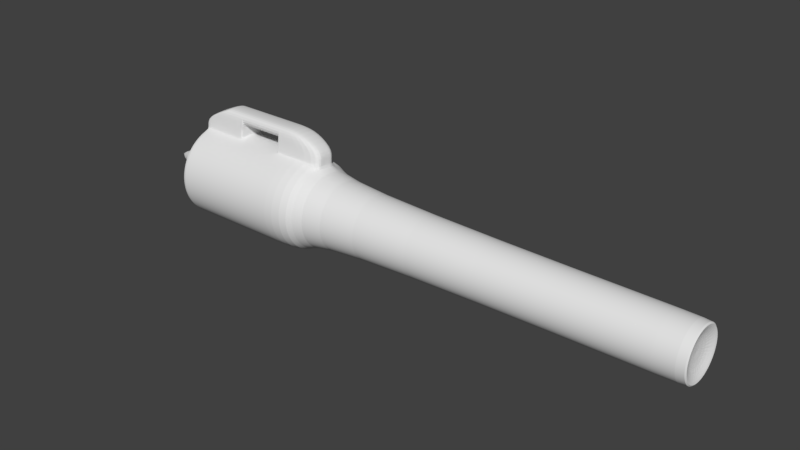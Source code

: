 # Source: LeafBlower.blend  (saved by Blender 2.79.0; exported with 4.5.12 LTS)
import bpy
from mathutils import Matrix  # noqa: F401  (used for matrix-valued properties, if any)

bpy.ops.wm.read_factory_settings(use_empty=True)
scene = bpy.context.scene
scene.name = 'Scene'

# ---- collections
col_collection_1 = bpy.data.collections.new('Collection 1'); scene.collection.children.link(col_collection_1)

# ---- world
world_world = bpy.data.worlds.new('World'); scene.world = world_world
world_world.color = (0.05088, 0.05088, 0.05088)
world_world.use_sun_shadow = False
world_world.sun_shadow_jitter_overblur = 0.0
world_world.cycles.sampling_method = 'MANUAL'

# ---- meshes
me_cylinder = bpy.data.meshes.new('Cylinder')
me_cylinder.from_pydata([(-1.418e-07, -0.4637, -1.0), (1.346e-06, -0.2128, 4.993), (-0.09046, -0.4548, -1.0), (-0.04151, -0.2087, 4.993), (-0.1774, -0.4284, -1.0), (-0.08142, -0.1966, 4.993), (-0.2576, -0.3855, -1.0), (-0.1182, -0.1769, 4.993), (-0.3279, -0.3279, -1.0), (-0.1505, -0.1505, 4.993), (-0.3855, -0.2576, -1.0), (-0.1769, -0.1182, 4.993), (-0.4284, -0.1774, -1.0), (-0.1966, -0.08143, 4.993), (-0.4548, -0.09046, -1.0), (-0.2087, -0.04151, 4.993), (-0.4637, 6.433e-07, -1.0), (-0.2128, -3.691e-07, 4.993), (-0.4548, 0.09046, -1.0), (-0.2087, 0.04151, 4.993), (-0.4284, 0.1774, -1.0), (-0.1966, 0.08143, 4.993), (-0.3855, 0.2576, -1.0), (-0.1769, 0.1182, 4.993), (-0.3279, 0.3279, -1.0), (-0.1505, 0.1505, 4.993), (-0.2576, 0.3855, -1.0), (-0.1182, 0.1769, 4.993), (-0.1774, 0.4284, -1.0), (-0.08142, 0.1966, 4.993), (-0.09046, 0.4548, -1.0), (-0.04151, 0.2087, 4.993), (9.336e-09, 0.4637, -1.0), (1.338e-06, 0.2128, 4.993), (0.09046, 0.4548, -1.0), (0.04151, 0.2087, 4.993), (0.1774, 0.4284, -1.0), (0.08143, 0.1966, 4.993), (0.2576, 0.3855, -1.0), (0.1182, 0.1769, 4.993), (0.3279, 0.3279, -1.0), (0.1505, 0.1505, 4.993), (0.3855, 0.2576, -1.0), (0.1769, 0.1182, 4.993), (0.4284, 0.1774, -1.0), (0.1966, 0.08143, 4.993), (0.4548, 0.09046, -1.0), (0.2087, 0.04151, 4.993), (0.4637, 2.306e-07, -1.0), (0.2128, -4.062e-07, 4.993), (0.4548, -0.09046, -1.0), (0.2087, -0.04151, 4.993), (0.4284, -0.1774, -1.0), (0.1966, -0.08143, 4.993), (0.3855, -0.2576, -1.0), (0.1769, -0.1182, 4.993), (0.3279, -0.3279, -1.0), (0.1505, -0.1505, 4.993), (0.2576, -0.3855, -1.0), (0.1182, -0.1769, 4.993), (0.1774, -0.4284, -1.0), (0.08143, -0.1966, 4.993), (0.09046, -0.4548, -1.0), (0.04151, -0.2087, 4.993), (-1.63e-08, -0.7287, -1.0), (-0.1422, -0.7147, -1.0), (-0.2788, -0.6732, -1.0), (-0.4048, -0.6059, -1.0), (-0.5152, -0.5152, -1.0), (-0.6059, -0.4048, -1.0), (-0.6732, -0.2788, -1.0), (-0.7147, -0.1422, -1.0), (-0.7147, 0.1422, -1.0), (-0.6732, 0.2788, -1.0), (-0.6059, 0.4048, -1.0), (-0.5152, 0.5152, -1.0), (-0.4048, 0.6059, -1.0), (-0.2788, 0.6732, -1.0), (-0.1422, 0.7147, -1.0), (2.211e-07, 0.7287, -1.0), (0.1422, 0.7147, -1.0), (0.2788, 0.6732, -1.0), (0.4048, 0.6059, -1.0), (0.5152, 0.5152, -1.0), (0.6059, 0.4048, -1.0), (0.6732, 0.2788, -1.0), (0.7147, 0.1422, -1.0), (0.7287, -3.852e-08, -1.0), (0.7147, -0.1422, -1.0), (0.6732, -0.2788, -1.0), (0.6059, -0.4048, -1.0), (0.5152, -0.5152, -1.0), (0.4048, -0.6059, -1.0), (0.2788, -0.6732, -1.0), (0.1422, -0.7147, -1.0), (-1.03e-06, -0.04546, -4.181), (-0.008871, -0.04459, -4.181), (-0.0174, -0.042, -4.181), (-0.02526, -0.0378, -4.181), (-0.03215, -0.03215, -4.181), (-0.0378, -0.02526, -4.181), (-0.04201, -0.0174, -4.181), (-0.04459, -0.008868, -4.181), (-0.04547, 1.78e-06, -4.181), (-0.04459, 0.008871, -4.181), (-0.04201, 0.0174, -4.181), (-0.0378, 0.02526, -4.181), (-0.03215, 0.03215, -4.181), (-0.02526, 0.0378, -4.181), (-0.0174, 0.04201, -4.181), (-0.008871, 0.04459, -4.181), (-1.66e-06, 0.04547, -4.181), (0.008868, 0.04459, -4.181), (0.0174, 0.04201, -4.181), (0.02526, 0.0378, -4.181), (0.03215, 0.03215, -4.181), (0.0378, 0.02526, -4.181), (0.042, 0.0174, -4.181), (0.04459, 0.008871, -4.181), (0.04546, 1.472e-06, -4.181), (0.04459, -0.008868, -4.181), (0.042, -0.0174, -4.181), (0.0378, -0.02526, -4.181), (0.03215, -0.03215, -4.181), (0.02526, -0.0378, -4.181), (0.0174, -0.042, -4.181), (0.008868, -0.04459, -4.181), (-3.55e-07, -0.7287, -1.777), (-6.937e-07, -0.7287, -2.555), (0.1422, -0.7147, -2.555), (0.1422, -0.7147, -1.777), (-0.6732, 0.2788, -1.777), (-0.6732, 0.2788, -2.555), (-0.7147, 0.1422, -2.555), (-0.7147, 0.1422, -1.777), (0.4048, 0.6059, -1.777), (0.4048, 0.6059, -2.555), (0.2788, 0.6732, -2.555), (0.2788, 0.6732, -1.777), (0.5152, -0.5152, -1.777), (0.5152, -0.5152, -2.555), (0.6059, -0.4048, -2.555), (0.6059, -0.4048, -1.777), (-0.6732, -0.2788, -1.777), (-0.6732, -0.2788, -2.555), (-0.6059, -0.4048, -2.555), (-0.6059, -0.4048, -1.777), (-0.1422, 0.7147, -1.777), (-0.1422, 0.7147, -2.555), (-0.2788, 0.6732, -2.555), (-0.2788, 0.6732, -1.777), (0.7287, 2.299e-07, -1.777), (0.7287, 4.982e-07, -2.555), (0.7147, 0.1422, -2.555), (0.7147, 0.1422, -1.777), (-0.2788, -0.6732, -1.777), (-0.2788, -0.6732, -2.555), (-0.1422, -0.7147, -2.555), (-0.1422, -0.7147, -1.777), (-0.6059, 0.4048, -1.777), (-0.6059, 0.4048, -2.555), (0.5152, 0.5152, -1.777), (0.5152, 0.5152, -2.555), (0.4048, -0.6059, -1.777), (0.4048, -0.6059, -2.555), (-0.7147, -0.1422, -1.777), (-0.7147, -0.1422, -2.555), (-1.176e-07, 0.7287, -1.777), (-4.563e-07, 0.7287, -2.555), (0.7147, -0.1422, -1.777), (0.7147, -0.1422, -2.555), (-0.4048, -0.6059, -1.777), (-0.4048, -0.6059, -2.555), (-0.5152, 0.5152, -1.777), (-0.5152, 0.5152, -2.555), (0.6059, 0.4048, -1.777), (0.6059, 0.4048, -2.555), (0.2788, -0.6732, -1.777), (0.2788, -0.6732, -2.555), (-0.7287, 8.784e-07, -1.777), (-0.7287, 1.147e-06, -2.555), (0.1422, 0.7147, -1.777), (0.1422, 0.7147, -2.555), (0.6732, -0.2788, -1.777), (0.6732, -0.2788, -2.555), (-0.5152, -0.5152, -1.777), (-0.5152, -0.5152, -2.555), (-0.4048, 0.6059, -1.777), (-0.4048, 0.6059, -2.555), (0.6732, 0.2788, -1.777), (0.6732, 0.2788, -2.555), (-1.103, -0.104, -1.402), (-1.117, 0.0382, -1.402), (-1.103, 0.1804, -1.402), (-1.061, 0.317, -1.402), (-1.103, -0.104, -2.891), (-1.117, 0.0382, -2.891), (-1.103, 0.1804, -2.891), (-1.061, 0.317, -2.891), (-1.061, 0.317, -2.555), (-1.103, 0.1804, -1.777), (-1.103, -0.104, -2.555), (-1.117, 0.0382, -2.555), (-1.061, 0.317, -1.777), (-1.103, 0.1804, -2.555), (-1.103, -0.104, -1.777), (-1.117, 0.0382, -1.777), (-0.8671, 0.2979, -1.777), (-0.9086, 0.1613, -1.777), (-0.9226, 0.0191, -1.0), (-0.9086, 0.1613, -1.0), (-0.9086, -0.1231, -1.777), (-0.9226, 0.0191, -1.777), (-0.9086, 0.1613, -3.332), (-0.9226, 0.0191, -3.332), (-0.9226, 0.0191, -2.555), (-0.9086, 0.1613, -2.555), (-0.8671, 0.2979, -3.332), (-0.8671, 0.2979, -2.555), (-0.9086, -0.1231, -2.555), (-0.9086, -0.1231, -3.332), (-0.7287, 6.101e-07, -1.0), (-0.8671, 0.2979, -1.0), (-0.9086, -0.1231, -1.0), (-1.032e-06, -0.7287, -3.332), (-0.1422, -0.7147, -3.332), (-0.2788, -0.6732, -3.332), (-0.4048, -0.6059, -3.332), (-0.5152, -0.5152, -3.332), (-0.6059, -0.4048, -3.332), (-0.6732, -0.2788, -3.332), (-0.7147, -0.1422, -3.332), (-0.7287, 1.415e-06, -3.332), (-0.7147, 0.1422, -3.332), (-0.6732, 0.2788, -3.332), (-0.6059, 0.4048, -3.332), (-0.5152, 0.5152, -3.332), (-0.4048, 0.6059, -3.332), (-0.2788, 0.6732, -3.332), (-0.1422, 0.7147, -3.332), (-7.95e-07, 0.7287, -3.332), (0.1422, 0.7147, -3.332), (0.2788, 0.6732, -3.332), (0.4048, 0.6059, -3.332), (0.5152, 0.5152, -3.332), (0.6059, 0.4048, -3.332), (0.6732, 0.2788, -3.332), (0.7147, 0.1422, -3.332), (0.7287, 7.666e-07, -3.332), (0.7147, -0.1422, -3.332), (0.6732, -0.2788, -3.332), (0.6059, -0.4048, -3.332), (0.5152, -0.5152, -3.332), (0.4048, -0.6059, -3.332), (0.2788, -0.6732, -3.332), (0.1422, -0.7147, -3.332), (-9.964e-07, -0.3822, -3.2), (-0.07456, -0.3748, -3.2), (-0.1463, -0.3531, -3.2), (-0.2123, -0.3178, -3.2), (-0.2702, -0.2702, -3.2), (-0.3178, -0.2123, -3.2), (-0.3531, -0.1462, -3.2), (-0.3748, -0.07456, -3.2), (-0.3822, 1.543e-06, -3.2), (-0.3748, 0.07456, -3.2), (-0.3531, 0.1463, -3.2), (-0.3178, 0.2123, -3.2), (-0.2702, 0.2702, -3.2), (-0.2123, 0.3178, -3.2), (-0.1463, 0.3531, -3.2), (-0.07456, 0.3748, -3.2), (-1.056e-06, 0.3822, -3.2), (0.07456, 0.3748, -3.2), (0.1462, 0.3531, -3.2), (0.2123, 0.3178, -3.2), (0.2702, 0.2702, -3.2), (0.3178, 0.2123, -3.2), (0.3531, 0.1463, -3.2), (0.3748, 0.07456, -3.2), (0.3822, 9.655e-07, -3.2), (0.3748, -0.07456, -3.2), (0.3531, -0.1462, -3.2), (0.3178, -0.2123, -3.2), (0.2702, -0.2702, -3.2), (0.2123, -0.3178, -3.2), (0.1462, -0.3531, -3.2), (0.07456, -0.3748, -3.2), (-0.08259, -0.4152, 5.108), (1.223e-06, -0.4233, 5.108), (-0.162, -0.3911, 5.108), (-0.2352, -0.352, 5.108), (-0.2993, -0.2993, 5.108), (-0.352, -0.2352, 5.108), (-0.3911, -0.162, 5.108), (-0.4152, -0.08259, 5.108), (-0.4233, -3.097e-07, 5.108), (-0.4152, 0.08259, 5.108), (-0.3911, 0.162, 5.108), (-0.352, 0.2352, 5.108), (-0.2993, 0.2993, 5.108), (-0.2352, 0.352, 5.108), (-0.162, 0.3911, 5.108), (-0.08259, 0.4152, 5.108), (1.361e-06, 0.4233, 5.108), (0.08259, 0.4152, 5.108), (0.162, 0.3911, 5.108), (0.2352, 0.352, 5.108), (0.2993, 0.2993, 5.108), (0.352, 0.2352, 5.108), (0.3911, 0.162, 5.108), (0.4152, 0.08259, 5.108), (0.4233, -6.865e-07, 5.108), (0.4152, -0.08259, 5.108), (0.3911, -0.162, 5.108), (0.352, -0.2352, 5.108), (0.2993, -0.2993, 5.108), (0.2352, -0.352, 5.108), (0.162, -0.3911, 5.108), (0.08259, -0.4152, 5.108), (1.205e-06, -0.4239, 5.029), (-0.08269, -0.4157, 5.029), (-0.1622, -0.3916, 5.029), (-0.2355, -0.3524, 5.029), (-0.2997, -0.2997, 5.029), (-0.3524, -0.2355, 5.029), (-0.3916, -0.1622, 5.029), (-0.4157, -0.08269, 5.029), (-0.4239, -2.974e-07, 5.029), (-0.4157, 0.08269, 5.029), (-0.3916, 0.1622, 5.029), (-0.3524, 0.2355, 5.029), (-0.2997, 0.2997, 5.029), (-0.2355, 0.3524, 5.029), (-0.1622, 0.3916, 5.029), (-0.08269, 0.4157, 5.029), (1.343e-06, 0.4239, 5.029), (0.08269, 0.4157, 5.029), (0.1622, 0.3916, 5.029), (0.2355, 0.3524, 5.029), (0.2997, 0.2997, 5.029), (0.3524, 0.2355, 5.029), (0.3916, 0.1622, 5.029), (0.4157, 0.08269, 5.029), (0.4239, -6.747e-07, 5.029), (0.4157, -0.08269, 5.029), (0.3916, -0.1622, 5.029), (0.3524, -0.2355, 5.029), (0.2997, -0.2997, 5.029), (0.2355, -0.3524, 5.029), (0.1622, -0.3916, 5.029), (0.08269, -0.4157, 5.029), (-0.07353, -0.3697, -3.216), (-9.969e-07, -0.3769, -3.216), (-0.1442, -0.3482, -3.216), (-0.2094, -0.3134, -3.216), (-0.2665, -0.2665, -3.216), (-0.3134, -0.2094, -3.216), (-0.3482, -0.1442, -3.216), (-0.3697, -0.07353, -3.216), (-0.3769, 1.546e-06, -3.216), (-0.3697, 0.07353, -3.216), (-0.3482, 0.1442, -3.216), (-0.3134, 0.2094, -3.216), (-0.2665, 0.2665, -3.216), (-0.2094, 0.3134, -3.216), (-0.1442, 0.3482, -3.216), (-0.07353, 0.3697, -3.216), (-1.065e-06, 0.3769, -3.216), (0.07353, 0.3697, -3.216), (0.1442, 0.3482, -3.216), (0.2094, 0.3134, -3.216), (0.2665, 0.2665, -3.216), (0.3134, 0.2094, -3.216), (0.3482, 0.1442, -3.216), (0.3697, 0.07353, -3.216), (0.3769, 9.734e-07, -3.216), (0.3697, -0.07353, -3.216), (0.3482, -0.1442, -3.216), (0.3134, -0.2094, -3.216), (0.2665, -0.2665, -3.216), (0.2094, -0.3134, -3.216), (0.1442, -0.3482, -3.216), (0.07353, -0.3697, -3.216), (-0.8671, 0.2979, -2.555), (-1.061, 0.317, -2.555), (-0.9086, -0.1231, -2.555), (-1.103, -0.104, -2.555), (-1.103, 0.1804, -2.555), (-1.117, 0.0382, -2.555), (-1.103, -0.104, -1.822), (-0.8671, 0.2979, -1.822), (-1.061, 0.317, -1.822), (-0.9086, -0.1231, -1.822), (-1.103, 0.1804, -1.822), (-1.117, 0.0382, -1.822), (-0.7301, -0.1406, -1.777), (-0.7441, 0.001518, -1.777), (-0.6886, 0.2804, -1.777), (-0.7301, 0.1437, -1.777), (-0.6886, 0.2804, -1.0), (-0.7301, -0.1406, -1.0), (-0.7441, 0.001517, -1.0), (-0.7301, 0.1437, -1.0), (-0.7417, 0.1448, -3.332), (-0.7557, 0.002667, -2.555), (-0.7003, 0.2815, -3.332), (-0.7417, -0.1395, -3.332), (-0.7557, 0.002668, -3.332), (-0.7417, 0.1448, -2.555), (-0.7003, 0.2815, -2.555), (-0.7417, -0.1395, -2.555), (-7.019e-07, -0.7287, -2.574), (-0.6732, 0.2788, -2.574), (0.4048, 0.6059, -2.574), (0.5152, -0.5152, -2.574), (-0.6732, -0.2788, -2.574), (-0.1422, 0.7147, -2.574), (0.7287, 5.047e-07, -2.574), (-0.2788, -0.6732, -2.574), (-0.6059, 0.4048, -2.574), (0.5152, 0.5152, -2.574), (0.4048, -0.6059, -2.574), (-0.7147, -0.1422, -2.574), (-4.645e-07, 0.7287, -2.574), (0.7147, -0.1422, -2.574), (-0.4048, -0.6059, -2.574), (-0.5152, 0.5152, -2.574), (0.6059, 0.4048, -2.574), (0.2788, -0.6732, -2.574), (0.1422, 0.7147, -2.574), (0.6732, -0.2788, -2.574), (-0.5152, -0.5152, -2.574), (-0.4048, 0.6059, -2.574), (0.6732, 0.2788, -2.574), (0.1422, -0.7147, -2.574), (0.2788, 0.6732, -2.574), (0.6059, -0.4048, -2.574), (-0.6059, -0.4048, -2.574), (-0.2788, 0.6732, -2.574), (0.7147, 0.1422, -2.574), (-0.1422, -0.7147, -2.574), (-1.061, 0.317, -2.563), (-1.103, -0.104, -2.563), (-1.117, 0.0382, -2.563), (-1.103, 0.1804, -2.563), (-0.9086, -0.1231, -2.574), (-0.8671, 0.2979, -2.574), (-0.7003, 0.2815, -2.574), (-0.7417, -0.1395, -2.574), (0.1422, -0.7147, -1.766), (0.2788, 0.6732, -1.766), (0.6059, -0.4048, -1.766), (-0.6059, -0.4048, -1.766), (-0.2788, 0.6732, -1.766), (0.7147, 0.1422, -1.766), (-0.1422, -0.7147, -1.766), (-3.501e-07, -0.7287, -1.766), (-0.6732, 0.2788, -1.766), (0.4048, 0.6059, -1.766), (0.5152, -0.5152, -1.766), (-0.6732, -0.2788, -1.766), (-0.1422, 0.7147, -1.766), (0.7287, 2.26e-07, -1.766), (-0.2788, -0.6732, -1.766), (-0.6059, 0.4048, -1.766), (0.5152, 0.5152, -1.766), (0.4048, -0.6059, -1.766), (-0.7147, -0.1422, -1.766), (-1.127e-07, 0.7287, -1.766), (0.7147, -0.1422, -1.766), (-0.4048, -0.6059, -1.766), (-0.5152, 0.5152, -1.766), (0.6059, 0.4048, -1.766), (0.2788, -0.6732, -1.766), (0.1422, 0.7147, -1.766), (0.6732, -0.2788, -1.766), (-0.5152, -0.5152, -1.766), (-0.4048, 0.6059, -1.766), (0.6732, 0.2788, -1.766), (-1.103, 0.1804, -1.772), (-1.061, 0.317, -1.772), (-1.103, -0.104, -1.772), (-1.117, 0.0382, -1.772), (-0.9086, -0.1231, -1.766), (-0.8671, 0.2979, -1.766), (-0.6886, 0.2804, -1.766), (-0.7301, -0.1406, -1.766), (-1.029e-06, -0.7287, -3.325), (-0.6732, 0.2788, -3.325), (0.4048, 0.6059, -3.325), (0.5152, -0.5152, -3.325), (-0.6732, -0.2788, -3.325), (-0.1422, 0.7147, -3.325), (0.7287, 7.639e-07, -3.325), (-0.2788, -0.6732, -3.325), (-0.6059, 0.4048, -3.325), (0.5152, 0.5152, -3.325), (0.4048, -0.6059, -3.325), (-0.7147, -0.1422, -3.325), (-7.917e-07, 0.7287, -3.325), (0.7147, -0.1422, -3.325), (-0.4048, -0.6059, -3.325), (-0.5152, 0.5152, -3.325), (0.6059, 0.4048, -3.325), (0.2788, -0.6732, -3.325), (0.1422, 0.7147, -3.325), (0.6732, -0.2788, -3.325), (-0.5152, -0.5152, -3.325), (-0.4048, 0.6059, -3.325), (0.6732, 0.2788, -3.325), (-1.061, 0.317, -2.888), (-1.103, -0.104, -2.888), (-1.117, 0.0382, -2.888), (-0.9086, -0.1231, -3.325), (-0.7417, -0.1395, -3.325), (0.1422, -0.7147, -3.325), (0.2788, 0.6732, -3.325), (0.6059, -0.4048, -3.325), (-0.6059, -0.4048, -3.325), (-0.2788, 0.6732, -3.325), (0.7147, 0.1422, -3.325), (-0.1422, -0.7147, -3.325), (-1.103, 0.1804, -2.888), (-0.8671, 0.2979, -3.325), (-0.7003, 0.2815, -3.325), (-1.103, -0.104, -1.8), (-0.8671, 0.2979, -1.8), (-1.061, 0.317, -1.8), (-0.9086, -0.1231, -1.8), (-1.103, 0.1804, -1.8), (-1.117, 0.0382, -1.8), (-3.55e-07, -0.7287, -1.777), (-0.6732, 0.2788, -1.777), (0.4048, 0.6059, -1.777), (0.5152, -0.5152, -1.777), (-0.6732, -0.2788, -1.777), (-0.1422, 0.7147, -1.777), (0.7287, 2.299e-07, -1.777), (-0.2788, -0.6732, -1.777), (-0.6059, 0.4048, -1.777), (0.5152, 0.5152, -1.777), (0.4048, -0.6059, -1.777), (-0.7147, -0.1422, -1.777), (-1.176e-07, 0.7287, -1.777), (0.7147, -0.1422, -1.777), (-0.4048, -0.6059, -1.777), (-0.5152, 0.5152, -1.777), (0.6059, 0.4048, -1.777), (0.2788, -0.6732, -1.777), (0.1422, 0.7147, -1.777), (0.6732, -0.2788, -1.777), (-0.5152, -0.5152, -1.777), (-0.4048, 0.6059, -1.777), (0.6732, 0.2788, -1.777), (-1.061, 0.317, -1.777), (-1.103, -0.104, -1.777), (-1.117, 0.0382, -1.777), (-0.9086, -0.1231, -1.777), (-0.7301, -0.1406, -1.777), (0.1422, -0.7147, -1.777), (0.2788, 0.6732, -1.777), (0.6059, -0.4048, -1.777), (-0.6059, -0.4048, -1.777), (-0.2788, 0.6732, -1.777), (0.7147, 0.1422, -1.777), (-0.1422, -0.7147, -1.777), (-1.103, 0.1804, -1.777), (-0.8671, 0.2979, -1.777), (-0.6886, 0.2804, -1.777), (-1.103, -0.104, -1.777), (-0.8671, 0.2979, -1.777), (-1.061, 0.317, -1.777), (-0.9086, -0.1231, -1.777), (-1.103, 0.1804, -1.777), (-1.117, 0.0382, -1.777)], [], [(320, 289, 288, 321), (321, 288, 290, 322), (322, 290, 291, 323), (323, 291, 292, 324), (324, 292, 293, 325), (325, 293, 294, 326), (326, 294, 295, 327), (327, 295, 296, 328), (328, 296, 297, 329), (329, 297, 298, 330), (330, 298, 299, 331), (331, 299, 300, 332), (332, 300, 301, 333), (333, 301, 302, 334), (334, 302, 303, 335), (335, 303, 304, 336), (336, 304, 305, 337), (337, 305, 306, 338), (338, 306, 307, 339), (339, 307, 308, 340), (340, 308, 309, 341), (341, 309, 310, 342), (342, 310, 311, 343), (343, 311, 312, 344), (344, 312, 313, 345), (345, 313, 314, 346), (346, 314, 315, 347), (347, 315, 316, 348), (348, 316, 317, 349), (349, 317, 318, 350), (3, 1, 63, 61, 59, 57, 55, 53, 51, 49, 47, 45, 43, 41, 39, 37, 35, 33, 31, 29, 27, 25, 23, 21, 19, 17, 15, 13, 11, 9, 7, 5), (350, 318, 319, 351), (351, 319, 289, 320), (58, 60, 93, 92), (40, 42, 84, 83), (22, 24, 75, 74), (4, 6, 67, 66), (48, 50, 88, 87), (30, 32, 79, 78), (12, 14, 71, 70), (56, 58, 92, 91), (38, 40, 83, 82), (20, 22, 74, 73), (2, 4, 66, 65), (46, 48, 87, 86), (28, 30, 78, 77), (10, 12, 70, 69), (54, 56, 91, 90), (36, 38, 82, 81), (18, 20, 73, 72), (62, 0, 64, 94), (0, 2, 65, 64), (44, 46, 86, 85), (26, 28, 77, 76), (8, 10, 69, 68), (52, 54, 90, 89), (34, 36, 81, 80), (16, 18, 72, 221), (60, 62, 94, 93), (42, 44, 85, 84), (24, 26, 76, 75), (6, 8, 68, 67), (50, 52, 89, 88), (32, 34, 80, 79), (14, 16, 221, 71), (516, 488, 224, 255), (95, 96, 97, 98, 99, 100, 101, 102, 103, 104, 105, 106, 107, 108, 109, 110, 111, 112, 113, 114, 115, 116, 117, 118, 119, 120, 121, 122, 123, 124, 125, 126), (216, 218, 199, 204), (517, 490, 243, 242), (518, 491, 252, 251), (519, 492, 230, 229), (520, 493, 239, 238), (521, 494, 248, 247), (522, 495, 226, 225), (489, 496, 235, 234), (490, 497, 244, 243), (491, 498, 253, 252), (492, 499, 231, 230), (493, 500, 240, 239), (494, 501, 249, 248), (495, 502, 227, 226), (496, 503, 236, 235), (497, 504, 245, 244), (498, 505, 254, 253), (207, 208, 200, 203), (500, 506, 241, 240), (501, 507, 250, 249), (502, 508, 228, 227), (503, 509, 237, 236), (504, 510, 246, 245), (505, 516, 255, 254), (217, 213, 197, 198), (506, 517, 242, 241), (507, 518, 251, 250), (508, 519, 229, 228), (509, 520, 238, 237), (510, 521, 247, 246), (488, 522, 225, 224), (532, 566, 158, 127), (127, 158, 157, 128), (554, 565, 154, 189), (189, 154, 153, 190), (553, 564, 150, 187), (187, 150, 149, 188), (552, 563, 146, 185), (185, 146, 145, 186), (551, 562, 142, 183), (183, 142, 141, 184), (550, 561, 138, 181), (181, 138, 137, 182), (568, 207, 203, 555), (179, 134, 133, 180), (549, 560, 130, 177), (177, 130, 129, 178), (548, 554, 189, 175), (175, 189, 190, 176), (547, 553, 187, 173), (173, 187, 188, 174), (546, 552, 185, 171), (171, 185, 186, 172), (545, 551, 183, 169), (169, 183, 184, 170), (544, 550, 181, 167), (167, 181, 182, 168), (213, 214, 196, 197), (165, 179, 180, 166), (542, 549, 177, 163), (163, 177, 178, 164), (541, 548, 175, 161), (161, 175, 176, 162), (540, 547, 173, 159), (159, 173, 174, 160), (539, 546, 171, 155), (155, 171, 172, 156), (538, 545, 169, 151), (151, 169, 170, 152), (537, 544, 167, 147), (147, 167, 168, 148), (536, 543, 165, 143), (143, 165, 166, 144), (535, 542, 163, 139), (139, 163, 164, 140), (534, 541, 161, 135), (135, 161, 162, 136), (533, 540, 159, 131), (131, 159, 160, 132), (566, 539, 155, 158), (158, 155, 156, 157), (565, 538, 151, 154), (154, 151, 152, 153), (564, 537, 147, 150), (150, 147, 148, 149), (563, 536, 143, 146), (146, 143, 144, 145), (562, 535, 139, 142), (142, 139, 140, 141), (561, 534, 135, 138), (138, 135, 136, 137), (215, 216, 204, 202), (134, 131, 132, 133), (560, 532, 127, 130), (130, 127, 128, 129), (523, 511, 198, 197), (512, 513, 196, 195), (513, 523, 197, 196), (557, 567, 200, 206), (556, 557, 206, 205), (567, 555, 203, 200), (524, 217, 198, 511), (223, 209, 192, 191), (209, 210, 193, 192), (484, 223, 191, 482), (212, 211, 205, 206), (210, 222, 194, 193), (446, 219, 201, 443), (208, 212, 206, 200), (219, 215, 202, 201), (214, 220, 195, 196), (399, 397, 212, 208), (397, 396, 211, 212), (487, 401, 223, 484), (569, 398, 207, 568), (398, 399, 208, 207), (408, 407, 220, 214), (411, 405, 215, 219), (449, 411, 219, 446), (525, 406, 217, 524), (405, 409, 216, 215), (404, 408, 214, 213), (406, 404, 213, 217), (409, 410, 218, 216), (385, 384, 218, 199), (384, 386, 219, 218), (386, 387, 201, 219), (385, 199, 204, 388), (388, 204, 202, 389), (575, 570, 205, 206), (403, 400, 222, 210), (402, 403, 210, 209), (401, 402, 209, 223), (257, 256, 224, 225), (258, 257, 225, 226), (259, 258, 226, 227), (260, 259, 227, 228), (261, 260, 228, 229), (262, 261, 229, 230), (263, 262, 230, 231), (264, 263, 231, 232), (265, 264, 232, 233), (266, 265, 233, 234), (267, 266, 234, 235), (268, 267, 235, 236), (269, 268, 236, 237), (270, 269, 237, 238), (271, 270, 238, 239), (272, 271, 239, 240), (273, 272, 240, 241), (274, 273, 241, 242), (275, 274, 242, 243), (276, 275, 243, 244), (277, 276, 244, 245), (278, 277, 245, 246), (279, 278, 246, 247), (280, 279, 247, 248), (281, 280, 248, 249), (282, 281, 249, 250), (283, 282, 250, 251), (284, 283, 251, 252), (285, 284, 252, 253), (286, 285, 253, 254), (287, 286, 254, 255), (256, 287, 255, 224), (352, 353, 256, 257), (354, 352, 257, 258), (355, 354, 258, 259), (356, 355, 259, 260), (357, 356, 260, 261), (358, 357, 261, 262), (359, 358, 262, 263), (360, 359, 263, 264), (361, 360, 264, 265), (362, 361, 265, 266), (363, 362, 266, 267), (364, 363, 267, 268), (365, 364, 268, 269), (366, 365, 269, 270), (367, 366, 270, 271), (368, 367, 271, 272), (369, 368, 272, 273), (370, 369, 273, 274), (371, 370, 274, 275), (372, 371, 275, 276), (373, 372, 276, 277), (374, 373, 277, 278), (375, 374, 278, 279), (376, 375, 279, 280), (377, 376, 280, 281), (378, 377, 281, 282), (379, 378, 282, 283), (380, 379, 283, 284), (381, 380, 284, 285), (382, 381, 285, 286), (383, 382, 286, 287), (353, 383, 287, 256), (1, 3, 288, 289), (3, 5, 290, 288), (5, 7, 291, 290), (7, 9, 292, 291), (9, 11, 293, 292), (11, 13, 294, 293), (13, 15, 295, 294), (15, 17, 296, 295), (17, 19, 297, 296), (19, 21, 298, 297), (21, 23, 299, 298), (23, 25, 300, 299), (25, 27, 301, 300), (27, 29, 302, 301), (29, 31, 303, 302), (31, 33, 304, 303), (33, 35, 305, 304), (35, 37, 306, 305), (37, 39, 307, 306), (39, 41, 308, 307), (41, 43, 309, 308), (43, 45, 310, 309), (45, 47, 311, 310), (47, 49, 312, 311), (49, 51, 313, 312), (51, 53, 314, 313), (53, 55, 315, 314), (55, 57, 316, 315), (57, 59, 317, 316), (59, 61, 318, 317), (61, 63, 319, 318), (63, 1, 289, 319), (62, 351, 320, 0), (60, 350, 351, 62), (58, 349, 350, 60), (56, 348, 349, 58), (54, 347, 348, 56), (52, 346, 347, 54), (50, 345, 346, 52), (48, 344, 345, 50), (46, 343, 344, 48), (44, 342, 343, 46), (42, 341, 342, 44), (40, 340, 341, 42), (38, 339, 340, 40), (36, 338, 339, 38), (34, 337, 338, 36), (32, 336, 337, 34), (30, 335, 336, 32), (28, 334, 335, 30), (26, 333, 334, 28), (24, 332, 333, 26), (22, 331, 332, 24), (20, 330, 331, 22), (18, 329, 330, 20), (16, 328, 329, 18), (14, 327, 328, 16), (12, 326, 327, 14), (10, 325, 326, 12), (8, 324, 325, 10), (6, 323, 324, 8), (4, 322, 323, 6), (2, 321, 322, 4), (0, 320, 321, 2), (95, 126, 383, 353), (126, 125, 382, 383), (125, 124, 381, 382), (124, 123, 380, 381), (123, 122, 379, 380), (122, 121, 378, 379), (121, 120, 377, 378), (120, 119, 376, 377), (119, 118, 375, 376), (118, 117, 374, 375), (117, 116, 373, 374), (116, 115, 372, 373), (115, 114, 371, 372), (114, 113, 370, 371), (113, 112, 369, 370), (112, 111, 368, 369), (111, 110, 367, 368), (110, 109, 366, 367), (109, 108, 365, 366), (108, 107, 364, 365), (107, 106, 363, 364), (106, 105, 362, 363), (105, 104, 361, 362), (104, 103, 360, 361), (103, 102, 359, 360), (102, 101, 358, 359), (101, 100, 357, 358), (100, 99, 356, 357), (99, 98, 355, 356), (98, 97, 354, 355), (97, 96, 352, 354), (96, 95, 353, 352), (202, 201, 387, 389), (394, 388, 389, 395), (392, 385, 388, 394), (393, 390, 387, 386), (391, 393, 386, 384), (392, 391, 384, 385), (528, 527, 391, 392), (527, 529, 393, 391), (529, 526, 390, 393), (528, 392, 394, 530), (530, 394, 395, 531), (389, 387, 390, 395), (71, 221, 402, 401), (221, 72, 403, 402), (72, 73, 400, 403), (131, 134, 399, 398), (533, 131, 398, 569), (468, 71, 401, 487), (179, 165, 396, 397), (134, 179, 397, 399), (133, 132, 410, 409), (234, 233, 404, 406), (233, 232, 408, 404), (180, 133, 409, 405), (489, 234, 406, 525), (423, 166, 411, 449), (166, 180, 405, 411), (232, 231, 407, 408), (499, 423, 449, 515), (132, 413, 448, 410), (410, 448, 447, 218), (515, 449, 446, 514), (514, 446, 443, 512), (218, 447, 442, 199), (202, 204, 445, 444), (201, 202, 444, 443), (204, 199, 442, 445), (128, 157, 441, 412), (190, 153, 440, 434), (188, 149, 439, 433), (186, 145, 438, 432), (184, 141, 437, 431), (182, 137, 436, 430), (178, 129, 435, 429), (176, 190, 434, 428), (174, 188, 433, 427), (172, 186, 432, 426), (170, 184, 431, 425), (168, 182, 430, 424), (164, 178, 429, 422), (162, 176, 428, 421), (160, 174, 427, 420), (156, 172, 426, 419), (152, 170, 425, 418), (148, 168, 424, 417), (144, 166, 423, 416), (140, 164, 422, 415), (136, 162, 421, 414), (132, 160, 420, 413), (157, 156, 419, 441), (153, 152, 418, 440), (149, 148, 417, 439), (145, 144, 416, 438), (141, 140, 415, 437), (137, 136, 414, 436), (129, 128, 412, 435), (543, 468, 487, 559), (73, 458, 486, 400), (400, 486, 485, 222), (559, 487, 484, 558), (558, 484, 482, 556), (193, 194, 481, 480), (191, 192, 483, 482), (192, 193, 480, 483), (94, 64, 457, 450), (81, 82, 459, 451), (90, 91, 460, 452), (69, 70, 461, 453), (77, 78, 462, 454), (86, 87, 463, 455), (65, 66, 464, 456), (73, 74, 465, 458), (82, 83, 466, 459), (91, 92, 467, 460), (70, 71, 468, 461), (78, 79, 469, 462), (87, 88, 470, 463), (66, 67, 471, 464), (74, 75, 472, 465), (83, 84, 473, 466), (92, 93, 474, 467), (79, 80, 475, 469), (88, 89, 476, 470), (67, 68, 477, 471), (75, 76, 478, 472), (84, 85, 479, 473), (93, 94, 450, 474), (222, 485, 481, 194), (80, 81, 451, 475), (89, 90, 452, 476), (68, 69, 453, 477), (76, 77, 454, 478), (85, 86, 455, 479), (64, 65, 456, 457), (220, 514, 512, 195), (407, 515, 514, 220), (231, 499, 515, 407), (413, 489, 525, 448), (448, 525, 524, 447), (447, 524, 511, 442), (444, 445, 523, 513), (443, 444, 513, 512), (445, 442, 511, 523), (412, 441, 522, 488), (434, 440, 521, 510), (433, 439, 520, 509), (432, 438, 519, 508), (431, 437, 518, 507), (430, 436, 517, 506), (429, 435, 516, 505), (428, 434, 510, 504), (427, 433, 509, 503), (426, 432, 508, 502), (425, 431, 507, 501), (424, 430, 506, 500), (422, 429, 505, 498), (421, 428, 504, 497), (420, 427, 503, 496), (419, 426, 502, 495), (418, 425, 501, 494), (417, 424, 500, 493), (416, 423, 499, 492), (415, 422, 498, 491), (414, 421, 497, 490), (413, 420, 496, 489), (441, 419, 495, 522), (440, 418, 494, 521), (439, 417, 493, 520), (438, 416, 492, 519), (437, 415, 491, 518), (436, 414, 490, 517), (435, 412, 488, 516), (574, 530, 531, 575), (572, 528, 530, 574), (573, 570, 526, 529), (571, 573, 529, 527), (572, 571, 527, 528), (395, 390, 526, 531), (211, 558, 556, 205), (396, 559, 558, 211), (165, 543, 559, 396), (458, 533, 569, 486), (486, 569, 568, 485), (480, 481, 555, 567), (482, 483, 557, 556), (483, 480, 567, 557), (450, 457, 532, 560), (451, 459, 534, 561), (452, 460, 535, 562), (453, 461, 536, 563), (454, 462, 537, 564), (455, 463, 538, 565), (456, 464, 539, 566), (458, 465, 540, 533), (459, 466, 541, 534), (460, 467, 542, 535), (461, 468, 543, 536), (462, 469, 544, 537), (463, 470, 545, 538), (464, 471, 546, 539), (465, 472, 547, 540), (466, 473, 548, 541), (467, 474, 549, 542), (469, 475, 550, 544), (470, 476, 551, 545), (471, 477, 552, 546), (472, 478, 553, 547), (473, 479, 554, 548), (474, 450, 560, 549), (485, 568, 555, 481), (475, 451, 561, 550), (476, 452, 562, 551), (477, 453, 563, 552), (478, 454, 564, 553), (479, 455, 565, 554), (457, 456, 566, 532), (203, 207, 571, 572), (207, 211, 573, 571), (211, 205, 570, 573), (203, 572, 574, 200), (200, 574, 575, 206), (531, 526, 570, 575)])
me_cylinder.use_remesh_preserve_volume = False
me_cylinder.use_remesh_preserve_attributes = False
me_cylinder.use_mirror_vertex_groups = False
me_cylinder.update()

# ---- objects
ob_cylinder = bpy.data.objects.new('Cylinder', me_cylinder)

# ---- transforms, parenting, visibility, modifiers, constraints
ob_cylinder.location = (0.0, 0.0, 1.154)
ob_cylinder.rotation_euler = (-1.344e-07, 1.571, 0.0)
ob_cylinder.lineart.crease_threshold = 0.0
_m = ob_cylinder.modifiers.new('Subsurf', 'SUBSURF')
_m.uv_smooth = 'PRESERVE_CORNERS'
_m.quality = 2
_m.levels = 2
_m.show_only_control_edges = False

# ---- collection membership
col_collection_1.objects.link(ob_cylinder)

# ---- scene / render settings (as saved in the file)
scene.frame_start = 1; scene.frame_end = 250; scene.frame_set(1)
scene.render.engine = 'BLENDER_EEVEE_NEXT'
scene.render.resolution_percentage = 50
scene.render.dither_intensity = 0.0
scene.cycles.use_denoising = False
scene.cycles.samples = 128
scene.cycles.sampling_pattern = 'TABULATED_SOBOL'
scene.cycles.use_adaptive_sampling = False
scene.cycles.use_light_tree = False
scene.cycles.blur_glossy = 0.0
scene.cycles.sample_clamp_indirect = 0.0
scene.view_settings.view_transform = 'Standard'
bpy.context.view_layer.update()

# ---- added for rendering (the .blend has no active camera and no usable light): camera, sun
cam_auto = bpy.data.cameras.new('AutoCamera')
cam_auto.lens = 50.0
cam_auto.sensor_width = 36.0
cam_auto.clip_end = 1000.0
ob_auto_camera = bpy.data.objects.new('AutoCamera', cam_auto)
scene.collection.objects.link(ob_auto_camera)
ob_auto_camera.location = (9.32915, -10.639, 8.4411)
ob_auto_camera.rotation_euler = (1.09748, -7.21219e-08, 0.694738)
scene.camera = ob_auto_camera
light_auto_sun = bpy.data.lights.new('AutoSun', 'SUN')
light_auto_sun.energy = 3.0
light_auto_sun.angle = 0.0523599
ob_auto_sun = bpy.data.objects.new('AutoSun', light_auto_sun)
scene.collection.objects.link(ob_auto_sun)
ob_auto_sun.rotation_euler = (0.872665, 0.174533, 0.523599)
bpy.context.view_layer.update()
